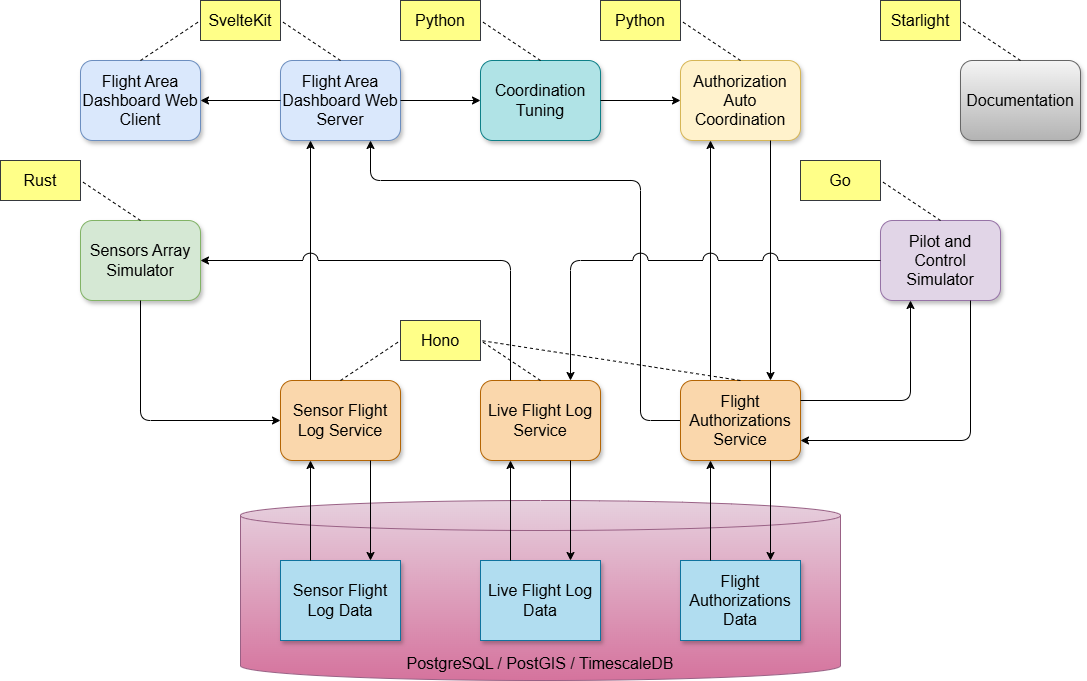

The diagram above was exported from draw.io. Its source (the exported page's mxGraphModel, read from the mxfile embedded in the PNG):
<mxGraphModel dx="2138" dy="775" grid="1" gridSize="10" guides="1" tooltips="1" connect="1" arrows="1" fold="1" page="1" pageScale="1" pageWidth="850" pageHeight="1100" math="0" shadow="0">
  <root>
    <mxCell id="sdbROdTNnoO2sIqxrxp0-0" />
    <mxCell id="sdbROdTNnoO2sIqxrxp0-1" parent="sdbROdTNnoO2sIqxrxp0-0" />
    <mxCell id="sdbROdTNnoO2sIqxrxp0-2" parent="sdbROdTNnoO2sIqxrxp0-1" style="rounded=1;whiteSpace=wrap;html=1;fontSize=16;fillColor=#dae8fc;strokeColor=#6c8ebf;shadow=1;" value="Flight Area Dashboard Web&lt;div&gt;Server&lt;/div&gt;" vertex="1">
      <mxGeometry height="80" width="120" x="160" y="160" as="geometry" />
    </mxCell>
    <mxCell id="sdbROdTNnoO2sIqxrxp0-3" parent="sdbROdTNnoO2sIqxrxp0-1" style="shape=cylinder3;whiteSpace=wrap;html=1;boundedLbl=1;backgroundOutline=1;size=15;verticalAlign=bottom;fillColor=#e6d0de;strokeColor=#996185;gradientColor=#d5739d;fontSize=16;" value="PostgreSQL / PostGIS / TimescaleDB" vertex="1">
      <mxGeometry height="180" width="600" x="120" y="600" as="geometry" />
    </mxCell>
    <mxCell id="sdbROdTNnoO2sIqxrxp0-4" parent="sdbROdTNnoO2sIqxrxp0-1" style="rounded=0;whiteSpace=wrap;html=1;fontSize=16;fillColor=#b1ddf0;strokeColor=#10739e;shadow=1;" value="Live Flight Log Data" vertex="1">
      <mxGeometry height="80" width="120" x="360" y="660" as="geometry" />
    </mxCell>
    <mxCell id="sdbROdTNnoO2sIqxrxp0-5" parent="sdbROdTNnoO2sIqxrxp0-1" style="rounded=0;whiteSpace=wrap;html=1;fontSize=16;fillColor=#b1ddf0;strokeColor=#10739e;shadow=1;" value="Sensor Flight Log Data" vertex="1">
      <mxGeometry height="80" width="120" x="160" y="660" as="geometry" />
    </mxCell>
    <mxCell id="sdbROdTNnoO2sIqxrxp0-6" parent="sdbROdTNnoO2sIqxrxp0-1" style="rounded=0;whiteSpace=wrap;html=1;fontSize=16;fillColor=#b1ddf0;strokeColor=#10739e;shadow=1;" value="Flight Authorizations Data" vertex="1">
      <mxGeometry height="80" width="120" x="560" y="660" as="geometry" />
    </mxCell>
    <mxCell id="sdbROdTNnoO2sIqxrxp0-7" parent="sdbROdTNnoO2sIqxrxp0-1" style="rounded=1;whiteSpace=wrap;html=1;fontSize=16;fillColor=#fff2cc;strokeColor=#d6b656;shadow=1;" value="Authorization Auto Coordination" vertex="1">
      <mxGeometry height="80" width="120" x="560" y="160" as="geometry" />
    </mxCell>
    <mxCell id="sdbROdTNnoO2sIqxrxp0-8" edge="1" parent="sdbROdTNnoO2sIqxrxp0-1" source="sdbROdTNnoO2sIqxrxp0-17" style="endArrow=classic;html=1;rounded=0;exitX=0.25;exitY=0;exitDx=0;exitDy=0;entryX=0.25;entryY=1;entryDx=0;entryDy=0;" target="sdbROdTNnoO2sIqxrxp0-2" value="">
      <mxGeometry height="50" relative="1" width="50" as="geometry">
        <mxPoint x="400" y="430" as="sourcePoint" />
        <mxPoint x="450" y="380" as="targetPoint" />
      </mxGeometry>
    </mxCell>
    <mxCell id="sdbROdTNnoO2sIqxrxp0-9" edge="1" parent="sdbROdTNnoO2sIqxrxp0-1" source="sdbROdTNnoO2sIqxrxp0-23" style="endArrow=classic;html=1;rounded=0;exitX=0.25;exitY=0;exitDx=0;exitDy=0;entryX=0.25;entryY=1;entryDx=0;entryDy=0;" target="sdbROdTNnoO2sIqxrxp0-7" value="">
      <mxGeometry height="50" relative="1" width="50" as="geometry">
        <mxPoint x="230" y="390" as="sourcePoint" />
        <mxPoint x="230" y="210" as="targetPoint" />
      </mxGeometry>
    </mxCell>
    <mxCell id="sdbROdTNnoO2sIqxrxp0-10" edge="1" parent="sdbROdTNnoO2sIqxrxp0-1" source="sdbROdTNnoO2sIqxrxp0-7" style="endArrow=classic;html=1;rounded=0;exitX=0.75;exitY=1;exitDx=0;exitDy=0;entryX=0.75;entryY=0;entryDx=0;entryDy=0;" target="sdbROdTNnoO2sIqxrxp0-23" value="">
      <mxGeometry height="50" relative="1" width="50" as="geometry">
        <mxPoint x="600" y="390" as="sourcePoint" />
        <mxPoint x="600" y="210" as="targetPoint" />
      </mxGeometry>
    </mxCell>
    <mxCell id="sdbROdTNnoO2sIqxrxp0-11" parent="sdbROdTNnoO2sIqxrxp0-1" style="rounded=1;whiteSpace=wrap;html=1;fontSize=16;fillColor=#b0e3e6;strokeColor=#0e8088;shadow=1;" value="Coordination Tuning" vertex="1">
      <mxGeometry height="80" width="120" x="360" y="160" as="geometry" />
    </mxCell>
    <mxCell id="sdbROdTNnoO2sIqxrxp0-12" edge="1" parent="sdbROdTNnoO2sIqxrxp0-1" source="sdbROdTNnoO2sIqxrxp0-2" style="endArrow=classic;html=1;rounded=0;exitX=1;exitY=0.5;exitDx=0;exitDy=0;entryX=0;entryY=0.5;entryDx=0;entryDy=0;" target="sdbROdTNnoO2sIqxrxp0-11" value="">
      <mxGeometry height="50" relative="1" width="50" as="geometry">
        <mxPoint x="230" y="390" as="sourcePoint" />
        <mxPoint x="230" y="250" as="targetPoint" />
      </mxGeometry>
    </mxCell>
    <mxCell id="sdbROdTNnoO2sIqxrxp0-13" edge="1" parent="sdbROdTNnoO2sIqxrxp0-1" source="sdbROdTNnoO2sIqxrxp0-11" style="endArrow=classic;html=1;rounded=0;exitX=1;exitY=0.5;exitDx=0;exitDy=0;entryX=0;entryY=0.5;entryDx=0;entryDy=0;" target="sdbROdTNnoO2sIqxrxp0-7" value="">
      <mxGeometry height="50" relative="1" width="50" as="geometry">
        <mxPoint x="290" y="210" as="sourcePoint" />
        <mxPoint x="370" y="210" as="targetPoint" />
      </mxGeometry>
    </mxCell>
    <mxCell id="sdbROdTNnoO2sIqxrxp0-14" parent="sdbROdTNnoO2sIqxrxp0-1" style="rounded=1;whiteSpace=wrap;html=1;fontSize=16;fillColor=#dae8fc;strokeColor=#6c8ebf;shadow=1;" value="Flight Area Dashboard Web Client" vertex="1">
      <mxGeometry height="80" width="120" x="-40" y="160" as="geometry" />
    </mxCell>
    <mxCell id="sdbROdTNnoO2sIqxrxp0-15" edge="1" parent="sdbROdTNnoO2sIqxrxp0-1" source="sdbROdTNnoO2sIqxrxp0-2" style="endArrow=classic;html=1;rounded=0;exitX=0;exitY=0.5;exitDx=0;exitDy=0;entryX=1;entryY=0.5;entryDx=0;entryDy=0;" target="sdbROdTNnoO2sIqxrxp0-14" value="">
      <mxGeometry height="50" relative="1" width="50" as="geometry">
        <mxPoint x="290" y="210" as="sourcePoint" />
        <mxPoint x="370" y="210" as="targetPoint" />
      </mxGeometry>
    </mxCell>
    <mxCell id="sdbROdTNnoO2sIqxrxp0-16" edge="1" parent="sdbROdTNnoO2sIqxrxp0-1" source="sdbROdTNnoO2sIqxrxp0-23" style="endArrow=classic;html=1;rounded=1;exitX=0;exitY=0.5;exitDx=0;exitDy=0;entryX=0.75;entryY=1;entryDx=0;entryDy=0;curved=0;" target="sdbROdTNnoO2sIqxrxp0-2" value="">
      <mxGeometry height="50" relative="1" width="50" as="geometry">
        <Array as="points">
          <mxPoint x="520" y="520" />
          <mxPoint x="520" y="280" />
          <mxPoint x="250" y="280" />
        </Array>
        <mxPoint x="630" y="390" as="sourcePoint" />
        <mxPoint x="630" y="250" as="targetPoint" />
      </mxGeometry>
    </mxCell>
    <mxCell id="sdbROdTNnoO2sIqxrxp0-17" parent="sdbROdTNnoO2sIqxrxp0-1" style="rounded=1;whiteSpace=wrap;html=1;fontSize=16;fillColor=#fad7ac;strokeColor=#b46504;glass=0;shadow=1;" value="Sensor Flight Log Service" vertex="1">
      <mxGeometry height="80" width="120" x="160" y="480" as="geometry" />
    </mxCell>
    <mxCell id="sdbROdTNnoO2sIqxrxp0-18" parent="sdbROdTNnoO2sIqxrxp0-1" style="rounded=1;whiteSpace=wrap;html=1;fontSize=16;fillColor=#fad7ac;strokeColor=#b46504;glass=0;shadow=1;" value="Live Flight Log Service" vertex="1">
      <mxGeometry height="80" width="120" x="360" y="480" as="geometry" />
    </mxCell>
    <mxCell id="sdbROdTNnoO2sIqxrxp0-19" edge="1" parent="sdbROdTNnoO2sIqxrxp0-1" source="sdbROdTNnoO2sIqxrxp0-5" style="endArrow=classic;html=1;rounded=0;exitX=0.25;exitY=0;exitDx=0;exitDy=0;entryX=0.25;entryY=1;entryDx=0;entryDy=0;" target="sdbROdTNnoO2sIqxrxp0-17" value="">
      <mxGeometry height="50" relative="1" width="50" as="geometry">
        <mxPoint x="230" y="490" as="sourcePoint" />
        <mxPoint x="230" y="290" as="targetPoint" />
      </mxGeometry>
    </mxCell>
    <mxCell id="sdbROdTNnoO2sIqxrxp0-20" edge="1" parent="sdbROdTNnoO2sIqxrxp0-1" source="sdbROdTNnoO2sIqxrxp0-17" style="endArrow=classic;html=1;rounded=0;exitX=0.75;exitY=1;exitDx=0;exitDy=0;entryX=0.75;entryY=0;entryDx=0;entryDy=0;" target="sdbROdTNnoO2sIqxrxp0-5" value="">
      <mxGeometry height="50" relative="1" width="50" as="geometry">
        <mxPoint x="200" y="680" as="sourcePoint" />
        <mxPoint x="200" y="550" as="targetPoint" />
      </mxGeometry>
    </mxCell>
    <mxCell id="sdbROdTNnoO2sIqxrxp0-21" edge="1" parent="sdbROdTNnoO2sIqxrxp0-1" source="sdbROdTNnoO2sIqxrxp0-4" style="endArrow=classic;html=1;rounded=0;exitX=0.25;exitY=0;exitDx=0;exitDy=0;entryX=0.25;entryY=1;entryDx=0;entryDy=0;" target="sdbROdTNnoO2sIqxrxp0-18" value="">
      <mxGeometry height="50" relative="1" width="50" as="geometry">
        <mxPoint x="200" y="680" as="sourcePoint" />
        <mxPoint x="200" y="550" as="targetPoint" />
      </mxGeometry>
    </mxCell>
    <mxCell id="sdbROdTNnoO2sIqxrxp0-22" edge="1" parent="sdbROdTNnoO2sIqxrxp0-1" source="sdbROdTNnoO2sIqxrxp0-18" style="endArrow=classic;html=1;rounded=0;exitX=0.75;exitY=1;exitDx=0;exitDy=0;entryX=0.75;entryY=0;entryDx=0;entryDy=0;" target="sdbROdTNnoO2sIqxrxp0-4" value="">
      <mxGeometry height="50" relative="1" width="50" as="geometry">
        <mxPoint x="400" y="680" as="sourcePoint" />
        <mxPoint x="400" y="550" as="targetPoint" />
      </mxGeometry>
    </mxCell>
    <mxCell id="sdbROdTNnoO2sIqxrxp0-23" parent="sdbROdTNnoO2sIqxrxp0-1" style="rounded=1;whiteSpace=wrap;html=1;fontSize=16;fillColor=#fad7ac;strokeColor=#b46504;glass=0;shadow=1;" value="Flight Authorizations Service" vertex="1">
      <mxGeometry height="80" width="120" x="560" y="480" as="geometry" />
    </mxCell>
    <mxCell id="sdbROdTNnoO2sIqxrxp0-24" edge="1" parent="sdbROdTNnoO2sIqxrxp0-1" source="sdbROdTNnoO2sIqxrxp0-23" style="endArrow=classic;html=1;rounded=0;exitX=0.75;exitY=1;exitDx=0;exitDy=0;entryX=0.75;entryY=0;entryDx=0;entryDy=0;" target="sdbROdTNnoO2sIqxrxp0-6" value="">
      <mxGeometry height="50" relative="1" width="50" as="geometry">
        <mxPoint x="460" y="550" as="sourcePoint" />
        <mxPoint x="460" y="680" as="targetPoint" />
      </mxGeometry>
    </mxCell>
    <mxCell id="sdbROdTNnoO2sIqxrxp0-25" edge="1" parent="sdbROdTNnoO2sIqxrxp0-1" source="sdbROdTNnoO2sIqxrxp0-6" style="endArrow=classic;html=1;rounded=0;exitX=0.25;exitY=0;exitDx=0;exitDy=0;entryX=0.25;entryY=1;entryDx=0;entryDy=0;" target="sdbROdTNnoO2sIqxrxp0-23" value="">
      <mxGeometry height="50" relative="1" width="50" as="geometry">
        <mxPoint x="660" y="550" as="sourcePoint" />
        <mxPoint x="660" y="680" as="targetPoint" />
      </mxGeometry>
    </mxCell>
    <mxCell id="sdbROdTNnoO2sIqxrxp0-26" parent="sdbROdTNnoO2sIqxrxp0-1" style="rounded=1;whiteSpace=wrap;html=1;fontSize=16;fillColor=#d5e8d4;strokeColor=#82b366;shadow=1;" value="Sensors Array Simulator" vertex="1">
      <mxGeometry height="80" width="120" x="-40" y="320" as="geometry" />
    </mxCell>
    <mxCell id="sdbROdTNnoO2sIqxrxp0-27" edge="1" parent="sdbROdTNnoO2sIqxrxp0-1" source="sdbROdTNnoO2sIqxrxp0-26" style="endArrow=classic;html=1;rounded=1;exitX=0.5;exitY=1;exitDx=0;exitDy=0;entryX=0;entryY=0.5;entryDx=0;entryDy=0;curved=0;" target="sdbROdTNnoO2sIqxrxp0-17" value="">
      <mxGeometry height="50" relative="1" width="50" as="geometry">
        <Array as="points">
          <mxPoint x="20" y="520" />
        </Array>
        <mxPoint x="230" y="820" as="sourcePoint" />
        <mxPoint x="230" y="700" as="targetPoint" />
      </mxGeometry>
    </mxCell>
    <mxCell id="sdbROdTNnoO2sIqxrxp0-28" edge="1" parent="sdbROdTNnoO2sIqxrxp0-1" source="sdbROdTNnoO2sIqxrxp0-18" style="endArrow=classic;html=1;rounded=1;exitX=0.25;exitY=0;exitDx=0;exitDy=0;entryX=1;entryY=0.5;entryDx=0;entryDy=0;curved=0;jumpStyle=arc;jumpSize=15;" target="sdbROdTNnoO2sIqxrxp0-26" value="">
      <mxGeometry height="50" relative="1" width="50" as="geometry">
        <Array as="points">
          <mxPoint x="390" y="360" />
        </Array>
        <mxPoint x="90" y="390" as="sourcePoint" />
        <mxPoint x="200" y="450" as="targetPoint" />
      </mxGeometry>
    </mxCell>
    <mxCell id="sdbROdTNnoO2sIqxrxp0-29" parent="sdbROdTNnoO2sIqxrxp0-1" style="rounded=1;whiteSpace=wrap;html=1;fontSize=16;fillColor=#e1d5e7;strokeColor=#9673a6;shadow=1;" value="Pilot and Control Simulator" vertex="1">
      <mxGeometry height="80" width="120" x="760" y="320" as="geometry" />
    </mxCell>
    <mxCell id="sdbROdTNnoO2sIqxrxp0-30" edge="1" parent="sdbROdTNnoO2sIqxrxp0-1" source="sdbROdTNnoO2sIqxrxp0-23" style="endArrow=classic;html=1;rounded=1;exitX=1;exitY=0.25;exitDx=0;exitDy=0;curved=0;entryX=0.25;entryY=1;entryDx=0;entryDy=0;" target="sdbROdTNnoO2sIqxrxp0-29" value="">
      <mxGeometry height="50" relative="1" width="50" as="geometry">
        <Array as="points">
          <mxPoint x="790" y="500" />
        </Array>
        <mxPoint x="30" y="410" as="sourcePoint" />
        <mxPoint x="720" y="420" as="targetPoint" />
      </mxGeometry>
    </mxCell>
    <mxCell id="sdbROdTNnoO2sIqxrxp0-31" edge="1" parent="sdbROdTNnoO2sIqxrxp0-1" source="sdbROdTNnoO2sIqxrxp0-29" style="endArrow=classic;html=1;rounded=1;exitX=0.75;exitY=1;exitDx=0;exitDy=0;entryX=1;entryY=0.75;entryDx=0;entryDy=0;curved=0;" target="sdbROdTNnoO2sIqxrxp0-23" value="">
      <mxGeometry height="50" relative="1" width="50" as="geometry">
        <Array as="points">
          <mxPoint x="850" y="540" />
        </Array>
        <mxPoint x="830" y="410" as="sourcePoint" />
        <mxPoint x="690" y="465" as="targetPoint" />
      </mxGeometry>
    </mxCell>
    <mxCell id="sdbROdTNnoO2sIqxrxp0-32" edge="1" parent="sdbROdTNnoO2sIqxrxp0-1" source="sdbROdTNnoO2sIqxrxp0-29" style="endArrow=classic;html=1;rounded=1;exitX=0;exitY=0.5;exitDx=0;exitDy=0;entryX=0.75;entryY=0;entryDx=0;entryDy=0;curved=0;jumpStyle=arc;jumpSize=15;" target="sdbROdTNnoO2sIqxrxp0-18" value="">
      <mxGeometry height="50" relative="1" width="50" as="geometry">
        <Array as="points">
          <mxPoint x="450" y="360" />
        </Array>
        <mxPoint x="571" y="860" as="sourcePoint" />
        <mxPoint x="460" y="700" as="targetPoint" />
      </mxGeometry>
    </mxCell>
    <mxCell id="D3IFSBSmzvfyeh-xqAd_-1" edge="1" parent="sdbROdTNnoO2sIqxrxp0-1" source="sdbROdTNnoO2sIqxrxp0-14" style="endArrow=none;dashed=1;html=1;rounded=0;exitX=0.5;exitY=0;exitDx=0;exitDy=0;entryX=0;entryY=0.5;entryDx=0;entryDy=0;" target="D3IFSBSmzvfyeh-xqAd_-2" value="">
      <mxGeometry height="50" relative="1" width="50" as="geometry">
        <mxPoint x="410" y="450" as="sourcePoint" />
        <mxPoint x="-40" y="120" as="targetPoint" />
      </mxGeometry>
    </mxCell>
    <mxCell id="D3IFSBSmzvfyeh-xqAd_-2" parent="sdbROdTNnoO2sIqxrxp0-1" style="rounded=0;whiteSpace=wrap;html=1;fontSize=16;fillColor=#ffff88;strokeColor=#36393d;" value="SvelteKit" vertex="1">
      <mxGeometry height="40" width="80" x="80" y="100" as="geometry" />
    </mxCell>
    <mxCell id="D3IFSBSmzvfyeh-xqAd_-3" edge="1" parent="sdbROdTNnoO2sIqxrxp0-1" source="sdbROdTNnoO2sIqxrxp0-2" style="endArrow=none;dashed=1;html=1;rounded=0;exitX=0.5;exitY=0;exitDx=0;exitDy=0;entryX=1;entryY=0.5;entryDx=0;entryDy=0;" target="D3IFSBSmzvfyeh-xqAd_-2" value="">
      <mxGeometry height="50" relative="1" width="50" as="geometry">
        <mxPoint x="30" y="170" as="sourcePoint" />
        <mxPoint x="-30" y="130" as="targetPoint" />
      </mxGeometry>
    </mxCell>
    <mxCell id="D3IFSBSmzvfyeh-xqAd_-4" parent="sdbROdTNnoO2sIqxrxp0-1" style="rounded=0;whiteSpace=wrap;html=1;fontSize=16;fillColor=#ffff88;strokeColor=#36393d;" value="Python" vertex="1">
      <mxGeometry height="40" width="80" x="280" y="100" as="geometry" />
    </mxCell>
    <mxCell id="D3IFSBSmzvfyeh-xqAd_-5" edge="1" parent="sdbROdTNnoO2sIqxrxp0-1" source="sdbROdTNnoO2sIqxrxp0-11" style="endArrow=none;dashed=1;html=1;rounded=0;exitX=0.5;exitY=0;exitDx=0;exitDy=0;entryX=1;entryY=0.5;entryDx=0;entryDy=0;" target="D3IFSBSmzvfyeh-xqAd_-4" value="">
      <mxGeometry height="50" relative="1" width="50" as="geometry">
        <mxPoint x="420" y="160" as="sourcePoint" />
        <mxPoint x="170" y="130" as="targetPoint" />
      </mxGeometry>
    </mxCell>
    <mxCell id="D3IFSBSmzvfyeh-xqAd_-6" parent="sdbROdTNnoO2sIqxrxp0-1" style="rounded=0;whiteSpace=wrap;html=1;fontSize=16;fillColor=#ffff88;strokeColor=#36393d;" value="Python" vertex="1">
      <mxGeometry height="40" width="80" x="480" y="100" as="geometry" />
    </mxCell>
    <mxCell id="D3IFSBSmzvfyeh-xqAd_-7" edge="1" parent="sdbROdTNnoO2sIqxrxp0-1" source="sdbROdTNnoO2sIqxrxp0-7" style="endArrow=none;dashed=1;html=1;rounded=0;exitX=0.5;exitY=0;exitDx=0;exitDy=0;entryX=1;entryY=0.5;entryDx=0;entryDy=0;" target="D3IFSBSmzvfyeh-xqAd_-6" value="">
      <mxGeometry height="50" relative="1" width="50" as="geometry">
        <mxPoint x="620" y="160" as="sourcePoint" />
        <mxPoint x="370" y="130" as="targetPoint" />
      </mxGeometry>
    </mxCell>
    <mxCell id="D3IFSBSmzvfyeh-xqAd_-8" parent="sdbROdTNnoO2sIqxrxp0-1" style="rounded=0;whiteSpace=wrap;html=1;fontSize=16;fillColor=#ffff88;strokeColor=#36393d;" value="Hono" vertex="1">
      <mxGeometry height="40" width="80" x="280" y="420" as="geometry" />
    </mxCell>
    <mxCell id="D3IFSBSmzvfyeh-xqAd_-9" edge="1" parent="sdbROdTNnoO2sIqxrxp0-1" source="sdbROdTNnoO2sIqxrxp0-18" style="endArrow=none;dashed=1;html=1;rounded=0;exitX=0.5;exitY=0;exitDx=0;exitDy=0;entryX=1;entryY=0.5;entryDx=0;entryDy=0;" target="D3IFSBSmzvfyeh-xqAd_-8" value="">
      <mxGeometry height="50" relative="1" width="50" as="geometry">
        <mxPoint x="380" y="440" as="sourcePoint" />
        <mxPoint x="280" y="420" as="targetPoint" />
      </mxGeometry>
    </mxCell>
    <mxCell id="D3IFSBSmzvfyeh-xqAd_-10" edge="1" parent="sdbROdTNnoO2sIqxrxp0-1" source="sdbROdTNnoO2sIqxrxp0-17" style="endArrow=none;dashed=1;html=1;rounded=0;exitX=0.5;exitY=0;exitDx=0;exitDy=0;entryX=0;entryY=0.5;entryDx=0;entryDy=0;" target="D3IFSBSmzvfyeh-xqAd_-8" value="">
      <mxGeometry height="50" relative="1" width="50" as="geometry">
        <mxPoint x="430" y="470" as="sourcePoint" />
        <mxPoint x="330" y="410" as="targetPoint" />
      </mxGeometry>
    </mxCell>
    <mxCell id="D3IFSBSmzvfyeh-xqAd_-11" edge="1" parent="sdbROdTNnoO2sIqxrxp0-1" source="sdbROdTNnoO2sIqxrxp0-23" style="endArrow=none;dashed=1;html=1;rounded=0;exitX=0.5;exitY=0;exitDx=0;exitDy=0;entryX=1;entryY=0.5;entryDx=0;entryDy=0;" target="D3IFSBSmzvfyeh-xqAd_-8" value="">
      <mxGeometry height="50" relative="1" width="50" as="geometry">
        <mxPoint x="430" y="470" as="sourcePoint" />
        <mxPoint x="290" y="430" as="targetPoint" />
      </mxGeometry>
    </mxCell>
    <mxCell id="D3IFSBSmzvfyeh-xqAd_-12" parent="sdbROdTNnoO2sIqxrxp0-1" style="rounded=0;whiteSpace=wrap;html=1;fontSize=16;fillColor=#ffff88;strokeColor=#36393d;" value="Rust" vertex="1">
      <mxGeometry height="40" width="80" x="-120" y="260" as="geometry" />
    </mxCell>
    <mxCell id="D3IFSBSmzvfyeh-xqAd_-13" edge="1" parent="sdbROdTNnoO2sIqxrxp0-1" source="sdbROdTNnoO2sIqxrxp0-26" style="endArrow=none;dashed=1;html=1;rounded=0;exitX=0.5;exitY=0;exitDx=0;exitDy=0;entryX=1;entryY=0.5;entryDx=0;entryDy=0;" target="D3IFSBSmzvfyeh-xqAd_-12" value="">
      <mxGeometry height="50" relative="1" width="50" as="geometry">
        <mxPoint x="30" y="170" as="sourcePoint" />
        <mxPoint x="-30" y="130" as="targetPoint" />
      </mxGeometry>
    </mxCell>
    <mxCell id="D3IFSBSmzvfyeh-xqAd_-14" parent="sdbROdTNnoO2sIqxrxp0-1" style="rounded=0;whiteSpace=wrap;html=1;fontSize=16;fillColor=#ffff88;strokeColor=#36393d;" value="Go" vertex="1">
      <mxGeometry height="40" width="80" x="680" y="260" as="geometry" />
    </mxCell>
    <mxCell id="D3IFSBSmzvfyeh-xqAd_-15" edge="1" parent="sdbROdTNnoO2sIqxrxp0-1" source="sdbROdTNnoO2sIqxrxp0-29" style="endArrow=none;dashed=1;html=1;rounded=0;exitX=0.5;exitY=0;exitDx=0;exitDy=0;entryX=1;entryY=0.5;entryDx=0;entryDy=0;" target="D3IFSBSmzvfyeh-xqAd_-14" value="">
      <mxGeometry height="50" relative="1" width="50" as="geometry">
        <mxPoint x="820" y="320" as="sourcePoint" />
        <mxPoint x="570" y="290" as="targetPoint" />
      </mxGeometry>
    </mxCell>
    <mxCell id="rKLeIvBTJOCPvr_JPta9-0" parent="sdbROdTNnoO2sIqxrxp0-1" style="rounded=1;whiteSpace=wrap;html=1;fontSize=16;fillColor=#f5f5f5;strokeColor=#666666;shadow=1;gradientColor=#b3b3b3;" value="Documentation" vertex="1">
      <mxGeometry height="80" width="120" x="840" y="160" as="geometry" />
    </mxCell>
    <mxCell id="rKLeIvBTJOCPvr_JPta9-1" parent="sdbROdTNnoO2sIqxrxp0-1" style="rounded=0;whiteSpace=wrap;html=1;fontSize=16;fillColor=#ffff88;strokeColor=#36393d;" value="Starlight" vertex="1">
      <mxGeometry height="40" width="80" x="760" y="100" as="geometry" />
    </mxCell>
    <mxCell id="rKLeIvBTJOCPvr_JPta9-2" edge="1" parent="sdbROdTNnoO2sIqxrxp0-1" source="rKLeIvBTJOCPvr_JPta9-0" style="endArrow=none;dashed=1;html=1;rounded=0;exitX=0.5;exitY=0;exitDx=0;exitDy=0;entryX=1;entryY=0.5;entryDx=0;entryDy=0;" target="rKLeIvBTJOCPvr_JPta9-1" value="">
      <mxGeometry height="50" relative="1" width="50" as="geometry">
        <mxPoint x="900" y="160" as="sourcePoint" />
        <mxPoint x="650" y="130" as="targetPoint" />
      </mxGeometry>
    </mxCell>
  </root>
</mxGraphModel>